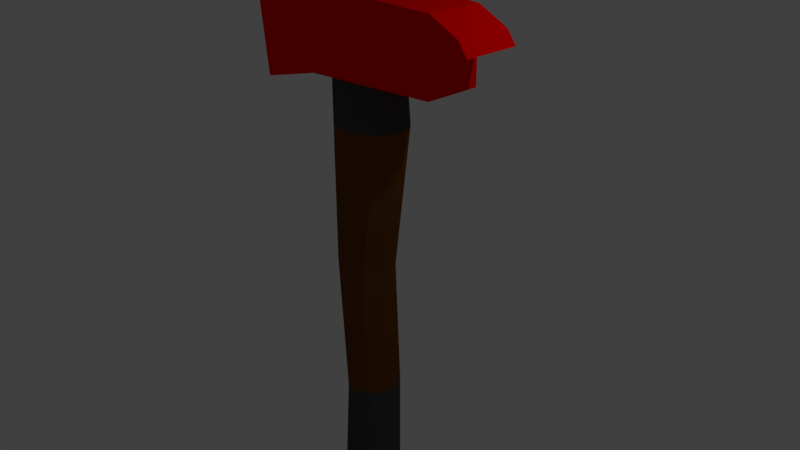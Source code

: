 # Source: Axe.blend  (saved by Blender 2.79.0; exported with 4.5.12 LTS)
import bpy
from mathutils import Matrix  # noqa: F401  (used for matrix-valued properties, if any)

bpy.ops.wm.read_factory_settings(use_empty=True)
scene = bpy.context.scene
scene.name = 'Scene'

# ---- collections
col_collection_1 = bpy.data.collections.new('Collection 1'); scene.collection.children.link(col_collection_1)

# ---- materials (node trees are filled in below, after node groups)
mat_handle = bpy.data.materials.new('Handle')
mat_handle.alpha_threshold = 0.0
mat_handle.diffuse_color = (0.06301, 0.06301, 0.06301, 1.0)
mat_handle.roughness = 0.5
mat_handle2 = bpy.data.materials.new('Handle2')
mat_handle2.alpha_threshold = 0.0
mat_handle2.diffuse_color = (0.1529, 0.05448, 0.01033, 1.0)
mat_handle2.roughness = 0.5
mat_axehead = bpy.data.materials.new('AxeHead')
mat_axehead.alpha_threshold = 0.0
mat_axehead.diffuse_color = (1.0, 0.0, 0.0006071, 1.0)
mat_axehead.specular_color = (1.0, 0.0, 0.0006071)
mat_axehead.roughness = 0.5
mat_axetip = bpy.data.materials.new('AxeTip')
mat_axetip.alpha_threshold = 0.0
mat_axetip.diffuse_color = (1.0, 1.0, 1.0, 1.0)
mat_axetip.roughness = 0.5

# ---- material node trees
mat_handle.use_nodes = True; mat_handle.node_tree.nodes.clear()
_N = mat_handle.node_tree.nodes; _L = mat_handle.node_tree.links
n0 = _N.new('ShaderNodeOutputMaterial'); n0.name = 'Material Output'; n0.location = (300, 300)
n1 = _N.new('ShaderNodeBsdfDiffuse'); n1.name = 'Diffuse BSDF'; n1.location = (10, 300)
n1.inputs[0].default_value = (0.06301, 0.06301, 0.06301, 1.0)
_L.new(n1.outputs[0], n0.inputs[0])
n0.is_active_output = True
mat_handle2.use_nodes = True; mat_handle2.node_tree.nodes.clear()
_N = mat_handle2.node_tree.nodes; _L = mat_handle2.node_tree.links
n0 = _N.new('ShaderNodeOutputMaterial'); n0.name = 'Material Output'; n0.location = (300, 300)
n1 = _N.new('ShaderNodeBsdfDiffuse'); n1.name = 'Diffuse BSDF'; n1.location = (10, 300)
n1.inputs[0].default_value = (0.1529, 0.05448, 0.01033, 1.0)
_L.new(n1.outputs[0], n0.inputs[0])
n0.is_active_output = True
mat_axehead.use_nodes = True; mat_axehead.node_tree.nodes.clear()
_N = mat_axehead.node_tree.nodes; _L = mat_axehead.node_tree.links
n0 = _N.new('ShaderNodeOutputMaterial'); n0.name = 'Material Output'; n0.location = (300, 300)
n1 = _N.new('ShaderNodeBsdfDiffuse'); n1.name = 'Diffuse BSDF'; n1.location = (10, 300)
n1.inputs[0].default_value = (1.0, 0.0, 0.0006071, 1.0)
_L.new(n1.outputs[0], n0.inputs[0])
n0.is_active_output = True
mat_axetip.use_nodes = True; mat_axetip.node_tree.nodes.clear()
_N = mat_axetip.node_tree.nodes; _L = mat_axetip.node_tree.links
n0 = _N.new('ShaderNodeOutputMaterial'); n0.name = 'Material Output'; n0.location = (300, 300)
n1 = _N.new('ShaderNodeBsdfDiffuse'); n1.name = 'Diffuse BSDF'; n1.location = (10, 300)
n1.inputs[0].default_value = (1.0, 1.0, 1.0, 1.0)
_L.new(n1.outputs[0], n0.inputs[0])
n0.is_active_output = True

# ---- world
world_world = bpy.data.worlds.new('World'); scene.world = world_world
world_world.color = (0.05088, 0.05088, 0.05088)
world_world.use_sun_shadow = False
world_world.sun_shadow_jitter_overblur = 0.0
world_world.cycles.sampling_method = 'MANUAL'

# ---- cameras
cam_camera = bpy.data.cameras.new('Camera')
cam_camera.clip_end = 100.0
cam_camera.lens = 35.0
cam_camera.sensor_width = 32.0
cam_camera.sensor_height = 18.0
cam_camera.ortho_scale = 7.314
cam_camera.dof.focus_distance = 0.0

# ---- lights
light_lamp = bpy.data.lights.new('Lamp', 'POINT')
light_lamp.transmission_factor = 0.0
light_lamp.cutoff_distance = 30.0
light_lamp.energy = 100.0
light_lamp.shadow_buffer_clip_start = 1.001
light_lamp.shadow_soft_size = 0.1
light_lamp.shadow_maximum_resolution = 0.006
light_lamp.use_absolute_resolution = True

# ---- meshes
me_cylinder = bpy.data.meshes.new('Cylinder')
me_cylinder.from_pydata([(-4.409e-08, 0.1547, -0.9759), (-4.409e-08, 0.1547, 1.941), (0.1094, 0.1094, -0.9759), (0.1094, 0.1094, 1.941), (0.1547, -4.626e-10, -0.9759), (0.1547, -4.626e-10, 1.941), (0.1094, -0.1094, -0.9759), (0.1094, -0.1094, 1.941), (-5.761e-08, -0.1547, -0.9759), (-5.761e-08, -0.1547, 1.941), (-0.1094, -0.1094, -0.9759), (-0.1094, -0.1094, 1.941), (-0.1547, 8.143e-09, -0.9759), (-0.1547, 8.143e-09, 1.941), (-0.1094, 0.1094, -0.9759), (-0.1094, 0.1094, 1.941), (-4.409e-08, 0.1547, 1.226), (0.1796, 0.1094, 1.233), (0.2249, -1.362e-09, 1.233), (0.1796, -0.1094, 1.233), (-5.761e-08, -0.1547, 1.226), (-0.1094, -0.1094, 1.226), (-0.1547, 8.143e-09, 1.226), (-0.1094, 0.1094, 1.226), (0.1094, 0.1094, -0.2129), (0.1547, -4.626e-10, -0.2129), (0.1094, -0.1094, -0.2129), (-5.761e-08, -0.1547, -0.2129), (-0.05918, -0.1094, -0.2396), (-0.1045, 1.154e-08, -0.2396), (-0.05918, 0.1094, -0.2396), (-4.409e-08, 0.1547, -0.2129), (-4.409e-08, 0.1547, 0.5067), (0.07591, 0.1094, 0.4699), (0.1212, 4.483e-09, 0.4699), (0.07591, -0.1094, 0.4699), (-5.761e-08, -0.1547, 0.5067), (-0.1094, -0.1094, 0.5067), (-0.1547, 8.143e-09, 0.5067), (-0.1094, 0.1094, 0.5067), (-0.7393, -0.0106, 1.291), (-0.7393, -0.0106, 2.088), (-0.7393, 0.01055, 1.291), (-0.7393, 0.01055, 2.088), (0.54, -0.1415, 1.488), (0.5399, -0.1415, 1.84), (0.54, 0.1414, 1.488), (0.5399, 0.1414, 1.84), (-0.7868, -0.0106, 1.689), (-0.7868, 0.01055, 1.689), (0.5399, 0.1414, 1.697), (0.5399, -0.1415, 1.697), (-0.7631, 0.01055, 1.49), (0.5396, 0.1414, 1.619), (0.5396, -0.1415, 1.619), (-0.7631, -0.0106, 1.49), (-0.1621, 0.1715, 1.462), (-0.1694, 0.1715, 1.858), (-0.1621, -0.1711, 1.462), (-0.1694, -0.1711, 1.858), (-0.1756, -0.1711, 1.689), (-0.1756, 0.1715, 1.689), (-0.1637, 0.1715, 1.554), (-0.1637, -0.1711, 1.554), (0.6925, -0.1415, 1.766), (0.6925, 0.1414, 1.766), (0.7413, 0.1414, 1.702), (0.7413, -0.1415, 1.702), (-0.7582, -0.0106, 1.291), (-0.7582, -0.0106, 2.088), (-0.7582, 0.01055, 1.291), (-0.7582, 0.01055, 2.088), (-0.8056, -0.0106, 1.689), (-0.8056, 0.01055, 1.689), (-0.7819, 0.01055, 1.49), (-0.7819, -0.0106, 1.49)], [], [(16, 1, 3, 17), (17, 3, 5, 18), (18, 5, 7, 19), (19, 7, 9, 20), (20, 9, 11, 21), (21, 11, 13, 22), (3, 1, 15, 13, 11, 9, 7, 5), (22, 13, 15, 23), (23, 15, 1, 16), (0, 2, 4, 6, 8, 10, 12, 14), (39, 23, 16, 32), (38, 22, 23, 39), (37, 21, 22, 38), (36, 20, 21, 37), (35, 19, 20, 36), (34, 18, 19, 35), (33, 17, 18, 34), (32, 16, 17, 33), (0, 31, 24, 2), (2, 24, 25, 4), (4, 25, 26, 6), (6, 26, 27, 8), (8, 27, 28, 10), (10, 28, 29, 12), (12, 29, 30, 14), (14, 30, 31, 0), (31, 32, 33, 24), (24, 33, 34, 25), (25, 34, 35, 26), (26, 35, 36, 27), (27, 36, 37, 28), (28, 37, 38, 29), (29, 38, 39, 30), (30, 39, 32, 31), (42, 40, 68, 70), (61, 57, 47, 50), (50, 47, 65, 66), (60, 59, 41, 48), (56, 46, 44, 58), (57, 43, 41, 59), (63, 60, 48, 55), (53, 50, 51, 54), (62, 61, 50, 53), (41, 43, 71, 69), (43, 49, 73, 71), (56, 62, 53, 46), (46, 53, 54, 44), (58, 63, 55, 40), (44, 54, 63, 58), (42, 52, 62, 56), (52, 49, 61, 62), (54, 51, 60, 63), (47, 57, 59, 45), (42, 56, 58, 40), (51, 45, 59, 60), (49, 43, 57, 61), (66, 65, 64, 67), (47, 45, 64, 65), (51, 50, 66, 67), (45, 51, 67, 64), (72, 69, 71, 73), (75, 72, 73, 74), (68, 75, 74, 70), (49, 52, 74, 73), (52, 42, 70, 74), (40, 55, 75, 68), (55, 48, 72, 75), (48, 41, 69, 72)])
me_cylinder.polygons.foreach_set('material_index', [0, 0, 0, 0, 0, 0, 0, 0, 0, 0, 1, 1, 1, 1, 1, 1, 1, 1, 0, 0, 0, 0, 0, 0, 0, 0, 1, 1, 1, 1, 1, 1, 1, 1, 3, 2, 2, 2, 2, 2, 2, 2, 2, 3, 3, 2, 2, 2, 2, 2, 2, 2, 2, 2, 2, 2, 2, 2, 2, 2, 3, 3, 3, 3, 3, 3, 3, 3])
me_cylinder.materials.append(mat_handle)
me_cylinder.materials.append(mat_handle2)
me_cylinder.materials.append(mat_axehead)
me_cylinder.materials.append(mat_axetip)
me_cylinder.use_remesh_preserve_volume = False
me_cylinder.use_remesh_preserve_attributes = False
me_cylinder.use_mirror_vertex_groups = False
me_cylinder.update()

# ---- objects
ob_cylinder = bpy.data.objects.new('Cylinder', me_cylinder)
ob_lamp = bpy.data.objects.new('Lamp', light_lamp)
ob_camera = bpy.data.objects.new('Camera', cam_camera)

# ---- transforms, parenting, visibility, modifiers, constraints
ob_cylinder.location = (-0.0009034, 2.234e-05, -1.379)
ob_cylinder.scale = (2.578, 2.578, 2.578)
ob_cylinder.lineart.crease_threshold = 0.0
ob_lamp.location = (4.076, 1.005, 5.904)
ob_lamp.rotation_euler = (0.6503, 0.05522, 1.866)
ob_lamp.lock_rotations_4d = False
ob_lamp.empty_display_type = 'ARROWS'
ob_lamp.color = (0.0, 0.0, 0.0, 0.0)
ob_lamp.lineart.crease_threshold = 0.0
ob_camera.location = (7.481, -6.508, 5.344)
ob_camera.rotation_euler = (1.109, 0.0, 0.8149)
ob_camera.lock_rotations_4d = False
ob_camera.empty_display_type = 'ARROWS'
ob_camera.color = (0.0, 0.0, 0.0, 0.0)
ob_camera.display_type = 'WIRE'
ob_camera.lineart.crease_threshold = 0.0

# ---- collection membership
col_collection_1.objects.link(ob_cylinder)
col_collection_1.objects.link(ob_lamp)
col_collection_1.objects.link(ob_camera)

# ---- scene / render settings (as saved in the file)
scene.camera = ob_camera
scene.frame_start = 1; scene.frame_end = 250; scene.frame_set(1)
scene.render.engine = 'CYCLES'
scene.render.resolution_percentage = 50
scene.render.dither_intensity = 0.0
scene.cycles.use_denoising = False
scene.cycles.samples = 128
scene.cycles.sampling_pattern = 'TABULATED_SOBOL'
scene.cycles.use_adaptive_sampling = False
scene.cycles.use_light_tree = False
scene.cycles.blur_glossy = 0.0
scene.cycles.sample_clamp_indirect = 0.0
scene.view_settings.view_transform = 'Standard'
bpy.context.view_layer.update()
